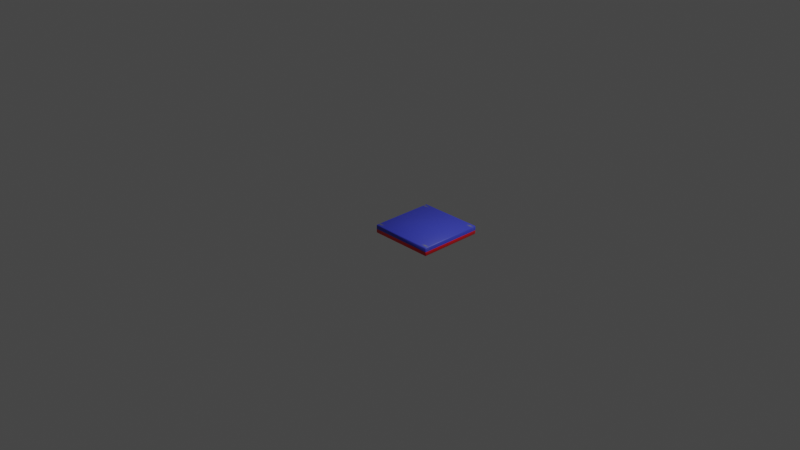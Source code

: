 # Source: flipswitch_inner.blend  (saved by Blender 2.82.7; exported with 4.5.12 LTS)
import bpy
from mathutils import Matrix  # noqa: F401  (used for matrix-valued properties, if any)

bpy.ops.wm.read_factory_settings(use_empty=True)
scene = bpy.context.scene
scene.name = 'Scene'

# ---- collections
col_collection = bpy.data.collections.new('Collection'); scene.collection.children.link(col_collection)

# ---- images (referenced by path relative to the original .blend; pixels are not part of the script)
import os
ASSET_DIR = os.environ.get("B2B_ASSET_DIR", "")  # directory of the original .blend (textures are referenced by path, not embedded)
HERE = os.path.dirname(os.path.abspath(__file__))  # packed textures are extracted next to this script under _unpacked/

def load_image(name, relpath, width, height, colorspace="sRGB"):
    """Load a texture the original file referenced (path relative to the .blend, or extracted next to this script)."""
    p = next((c for c in (os.path.join(HERE, relpath), os.path.join(ASSET_DIR, relpath)) if relpath and os.path.exists(c)), "")
    if p:
        img = bpy.data.images.load(p, check_existing=True)
        img.name = name
    else:  # same state as the original file: an image datablock whose file is absent (Cycles renders it pink)
        img = bpy.data.images.new(name, width, height)
        img.source = "FILE"
        img.filepath = "//" + (relpath or name)
    img.colorspace_settings.name = colorspace
    return img
img_asfpio_png = load_image('asfpio.png', '_unpacked/asfpio.5ba8a3a8.png', 32, 32, 'sRGB')

# ---- materials (node trees are filled in below, after node groups)
mat_asfpio = bpy.data.materials.new('asfpio')
mat_asfpio.diffuse_color = (0.5843, 0.1961, 0.4706, 1.0)

# ---- material node trees
mat_asfpio.use_nodes = True; mat_asfpio.node_tree.nodes.clear()
_N = mat_asfpio.node_tree.nodes; _L = mat_asfpio.node_tree.links
n0 = _N.new('ShaderNodeOutputMaterial'); n0.name = 'Material Output'; n0.location = (300, 300)
n1 = _N.new('ShaderNodeBsdfPrincipled'); n1.name = 'Principled BSDF'; n1.location = (10, 300)
n1.distribution = 'GGX'
n1.subsurface_method = 'BURLEY'
n1.inputs[3].default_value = 1.45
n1.inputs[27].default_value = (0.0, 0.0, 0.0, 1.0)
n1.inputs[28].default_value = 1.0
n2 = _N.new('ShaderNodeTexImage'); n2.name = 'Image Texture'; n2.location = (0, 0)
n2.image = img_asfpio_png
_L.new(n1.outputs[0], n0.inputs[0])
_L.new(n2.outputs[0], n1.inputs[0])
n0.is_active_output = True

# ---- world
world_world = bpy.data.worlds.new('World'); scene.world = world_world
world_world.use_nodes = True; world_world.node_tree.nodes.clear()
_N = world_world.node_tree.nodes; _L = world_world.node_tree.links
n0 = _N.new('ShaderNodeOutputWorld'); n0.name = 'World Output'; n0.location = (300, 300)
n1 = _N.new('ShaderNodeBackground'); n1.name = 'Background'; n1.location = (10, 300)
n1.inputs[0].default_value = (0.05088, 0.05088, 0.05088, 1.0)
_L.new(n1.outputs[0], n0.inputs[0])
n0.is_active_output = True
world_world.color = (0.05088, 0.05088, 0.05088)
world_world.use_sun_shadow = False
world_world.sun_shadow_jitter_overblur = 0.0

# ---- cameras
cam_camera = bpy.data.cameras.new('Camera')
cam_camera.clip_end = 100.0
cam_camera.ortho_scale = 7.314

# ---- lights
light_light = bpy.data.lights.new('Light', 'POINT')
light_light.transmission_factor = 0.0
light_light.energy = 1000.0
light_light.shadow_soft_size = 0.1
light_light.shadow_maximum_resolution = 0.006
light_light.use_absolute_resolution = True

# ---- meshes
me_sketchup = bpy.data.meshes.new('Sketchup')
me_sketchup.from_pydata([(0.7037, 0.3659, -0.041), (0.02042, -0.3173, -0.041), (0.02042, 0.3659, -0.041), (0.7037, -0.3173, -0.041), (0.02042, 0.3735, -0.032), (0.01284, 0.3659, -0.032), (0.7037, 0.3735, -0.032), (0.7037, -0.3249, -0.032), (0.02042, -0.3249, -0.032), (0.7112, -0.3173, -0.032), (0.7112, 0.3659, -0.032), (0.01284, -0.3173, -0.032), (0.01284, -0.3173, 0.004), (0.02042, -0.3249, 0.004), (0.7037, -0.3249, 0.004), (0.7112, -0.3173, 0.004), (0.7112, 0.3659, 0.004), (0.7037, 0.3735, 0.004), (0.01284, 0.3659, 0.004), (0.02042, 0.3735, 0.004), (0.7037, -0.3173, 0.049), (0.02042, 0.3659, 0.049), (0.02042, -0.3173, 0.049), (0.7037, 0.3659, 0.049), (0.7112, -0.3173, 0.04), (0.7112, 0.3659, 0.04), (0.01284, 0.3659, 0.04), (0.01284, -0.3173, 0.04), (0.7037, -0.3249, 0.04), (0.02042, -0.3249, 0.04), (0.02042, 0.3735, 0.04), (0.7037, 0.3735, 0.04)], [], [(0, 1, 2), (1, 0, 3), (4, 2, 5), (4, 0, 2), (0, 4, 6), (7, 1, 3), (1, 7, 8), (0, 9, 3), (9, 0, 10), (5, 1, 11), (1, 5, 2), (0, 6, 10), (9, 7, 3), (1, 8, 11), (12, 8, 13), (8, 12, 11), (9, 14, 7), (14, 9, 15), (6, 16, 10), (16, 6, 17), (18, 4, 5), (4, 18, 19), (10, 15, 9), (15, 10, 16), (18, 11, 12), (11, 18, 5), (14, 8, 7), (8, 14, 13), (19, 6, 4), (6, 19, 17), (20, 21, 22), (21, 20, 23), (16, 24, 15), (24, 16, 25), (26, 12, 27), (12, 26, 18), (28, 13, 14), (13, 28, 29), (30, 17, 19), (17, 30, 31), (20, 29, 28), (29, 20, 22), (20, 28, 24), (15, 28, 14), (28, 15, 24), (25, 20, 24), (20, 25, 23), (17, 25, 16), (25, 17, 31), (31, 23, 25), (21, 31, 30), (31, 21, 23), (26, 19, 18), (19, 26, 30), (21, 30, 26), (21, 27, 22), (27, 21, 26), (27, 13, 29), (13, 27, 12), (27, 29, 22)])
me_sketchup.polygons.foreach_set('use_smooth', [True] * 60)
_uv = me_sketchup.uv_layers.new(name='UVMap')
_uv.uv.foreach_set('vector', [-0.4739, -0.01212, -0.03253, -1.011, -0.03253, -0.01212, -0.03253, -1.011, -0.4739, -0.01212, -0.4739, -1.011, -0.03253, -0.00104, -0.03253, -0.01212, -0.02764, -0.01212, -0.03253, -0.00104, -0.4739, -0.01212, -0.03253, -0.01212, -0.4739, -0.01212, -0.03253, -0.00104, -0.4739, -0.00104, -0.4739, -1.022, -0.03253, -1.011, -0.4739, -1.011, -0.03253, -1.011, -0.4739, -1.022, -0.03253, -1.022, -0.4739, -0.01212, -0.4788, -1.011, -0.4739, -1.011, -0.4788, -1.011, -0.4739, -0.01212, -0.4788, -0.01212, -0.02764, -0.01212, -0.03253, -1.011, -0.02764, -1.011, -0.03253, -1.011, -0.02764, -0.01212, -0.03253, -0.01212, -0.4739, -0.01212, -0.4739, -0.00104, -0.4788, -0.01212, -0.4788, -1.011, -0.4739, -1.022, -0.4739, -1.011, -0.03253, -1.011, -0.03253, -1.022, -0.02764, -1.011, -0.02764, -1.011, -0.03253, -1.022, -0.03253, -1.022, -0.03253, -1.022, -0.02764, -1.011, -0.02764, -1.011, -0.4788, -1.011, -0.4739, -1.022, -0.4739, -1.022, -0.4739, -1.022, -0.4788, -1.011, -0.4788, -1.011, -0.4739, -0.00104, -0.4788, -0.01212, -0.4788, -0.01212, -0.4788, -0.01212, -0.4739, -0.00104, -0.4739, -0.00104, -0.02764, -0.01212, -0.03253, -0.00104, -0.02764, -0.01212, -0.03253, -0.00104, -0.02764, -0.01212, -0.03253, -0.00104, -0.4788, -0.01212, -0.4788, -1.011, -0.4788, -1.011, -0.4788, -1.011, -0.4788, -0.01212, -0.4788, -0.01212, -0.02764, -0.01212, -0.02764, -1.011, -0.02764, -1.011, -0.02764, -1.011, -0.02764, -0.01212, -0.02764, -0.01212, -0.4739, -1.022, -0.03253, -1.022, -0.4739, -1.022, -0.03253, -1.022, -0.4739, -1.022, -0.03253, -1.022, -0.03253, -0.00104, -0.4739, -0.00104, -0.03253, -0.00104, -0.4739, -0.00104, -0.03253, -0.00104, -0.4739, -0.00104, 0.4743, 0.005417, 0.03296, 1.004, 0.03296, 0.005417, 0.03296, 1.004, 0.4743, 0.005417, 0.4743, 1.004, 0.4792, 1.004, 0.4792, 0.005417, 0.4792, 0.005417, 0.4792, 0.005417, 0.4792, 1.004, 0.4792, 1.004, 0.02807, 1.004, 0.02807, 0.005417, 0.02807, 0.005417, 0.02807, 0.005417, 0.02807, 1.004, 0.02807, 1.004, 0.4743, -0.005662, 0.03296, -0.005662, 0.4743, -0.005662, 0.03296, -0.005662, 0.4743, -0.005662, 0.03296, -0.005662, 0.03296, 1.015, 0.4743, 1.015, 0.03296, 1.015, 0.4743, 1.015, 0.03296, 1.015, 0.4743, 1.015, 0.4743, 0.005417, 0.03296, -0.005662, 0.4743, -0.005662, 0.03296, -0.005662, 0.4743, 0.005417, 0.03296, 0.005417, 0.4743, 0.005417, 0.4743, -0.005662, 0.4792, 0.005417, 0.4792, 0.005417, 0.4743, -0.005662, 0.4743, -0.005662, 0.4743, -0.005662, 0.4792, 0.005417, 0.4792, 0.005417, 0.4792, 1.004, 0.4743, 0.005417, 0.4792, 0.005417, 0.4743, 0.005417, 0.4792, 1.004, 0.4743, 1.004, 0.4743, 1.015, 0.4792, 1.004, 0.4792, 1.004, 0.4792, 1.004, 0.4743, 1.015, 0.4743, 1.015, 0.4743, 1.015, 0.4743, 1.004, 0.4792, 1.004, 0.03296, 1.004, 0.4743, 1.015, 0.03296, 1.015, 0.4743, 1.015, 0.03296, 1.004, 0.4743, 1.004, 0.02807, 1.004, 0.03296, 1.015, 0.02807, 1.004, 0.03296, 1.015, 0.02807, 1.004, 0.03296, 1.015, 0.03296, 1.004, 0.03296, 1.015, 0.02807, 1.004, 0.03296, 1.004, 0.02807, 0.005417, 0.03296, 0.005417, 0.02807, 0.005417, 0.03296, 1.004, 0.02807, 1.004, 0.02807, 0.005417, 0.03296, -0.005662, 0.03296, -0.005662, 0.03296, -0.005662, 0.02807, 0.005417, 0.02807, 0.005417, 0.02807, 0.005417, 0.03296, -0.005662, 0.03296, 0.005417])
me_sketchup.materials.append(mat_asfpio)
me_sketchup.use_remesh_fix_poles = True
me_sketchup.use_remesh_preserve_attributes = False
me_sketchup.use_mirror_vertex_groups = False
me_sketchup.update()

# ---- objects
ob_light = bpy.data.objects.new('Light', light_light)
ob_camera = bpy.data.objects.new('Camera', cam_camera)
ob_sketchup = bpy.data.objects.new('Sketchup', me_sketchup)

# ---- transforms, parenting, visibility, modifiers, constraints
ob_light.location = (4.076, 1.005, 5.904)
ob_light.rotation_euler = (0.6503, 0.05522, 1.866)
ob_light.lock_rotations_4d = False
ob_light.empty_display_type = 'ARROWS'
ob_light.color = (0.0, 0.0, 0.0, 0.0)
ob_light.lineart.crease_threshold = 0.0
ob_camera.location = (7.359, -6.926, 4.958)
ob_camera.rotation_euler = (1.109, 0.0, 0.8149)
ob_camera.lock_rotations_4d = False
ob_camera.empty_display_type = 'ARROWS'
ob_camera.color = (0.0, 0.0, 0.0, 0.0)
ob_camera.display_type = 'WIRE'
ob_camera.lineart.crease_threshold = 0.0
ob_sketchup.location = (0.0, 0.0, 0.0)
ob_sketchup.lineart.crease_threshold = 0.0

# ---- collection membership
col_collection.objects.link(ob_light)
col_collection.objects.link(ob_camera)
col_collection.objects.link(ob_sketchup)

# ---- scene / render settings (as saved in the file)
scene.camera = ob_camera
scene.frame_start = 1; scene.frame_end = 250; scene.frame_set(1)
scene.render.engine = 'CYCLES'
scene.cycles.use_denoising = False
scene.cycles.samples = 128
scene.cycles.sampling_pattern = 'TABULATED_SOBOL'
scene.cycles.use_adaptive_sampling = False
scene.cycles.use_light_tree = False
scene.view_settings.view_transform = 'Filmic'
bpy.context.view_layer.update()
